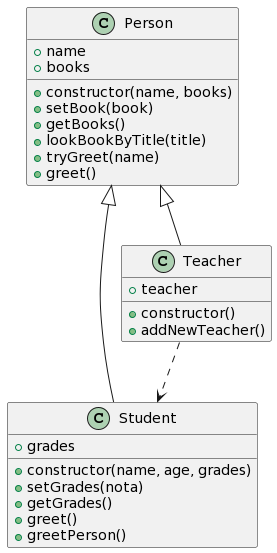

The diagram above was rendered by PlantUML. Its source (embedded in the PNG):
@startuml
!theme _none_
class Person {
    + constructor(name, books)
    + setBook(book)
    + getBooks()
    + lookBookByTitle(title)
    + tryGreet(name)
    + greet()
    +  name
    +  books
}

Person <|-- Student
class Student {
    + constructor(name, age, grades)
    + setGrades(nota)
    + getGrades()
    + greet()
    + greetPerson()
    +  grades
}

Person <|-- Teacher
class Teacher {
    + constructor()
    + addNewTeacher()
    +  teacher
}

Teacher --> Student #line.dashed
@enduml